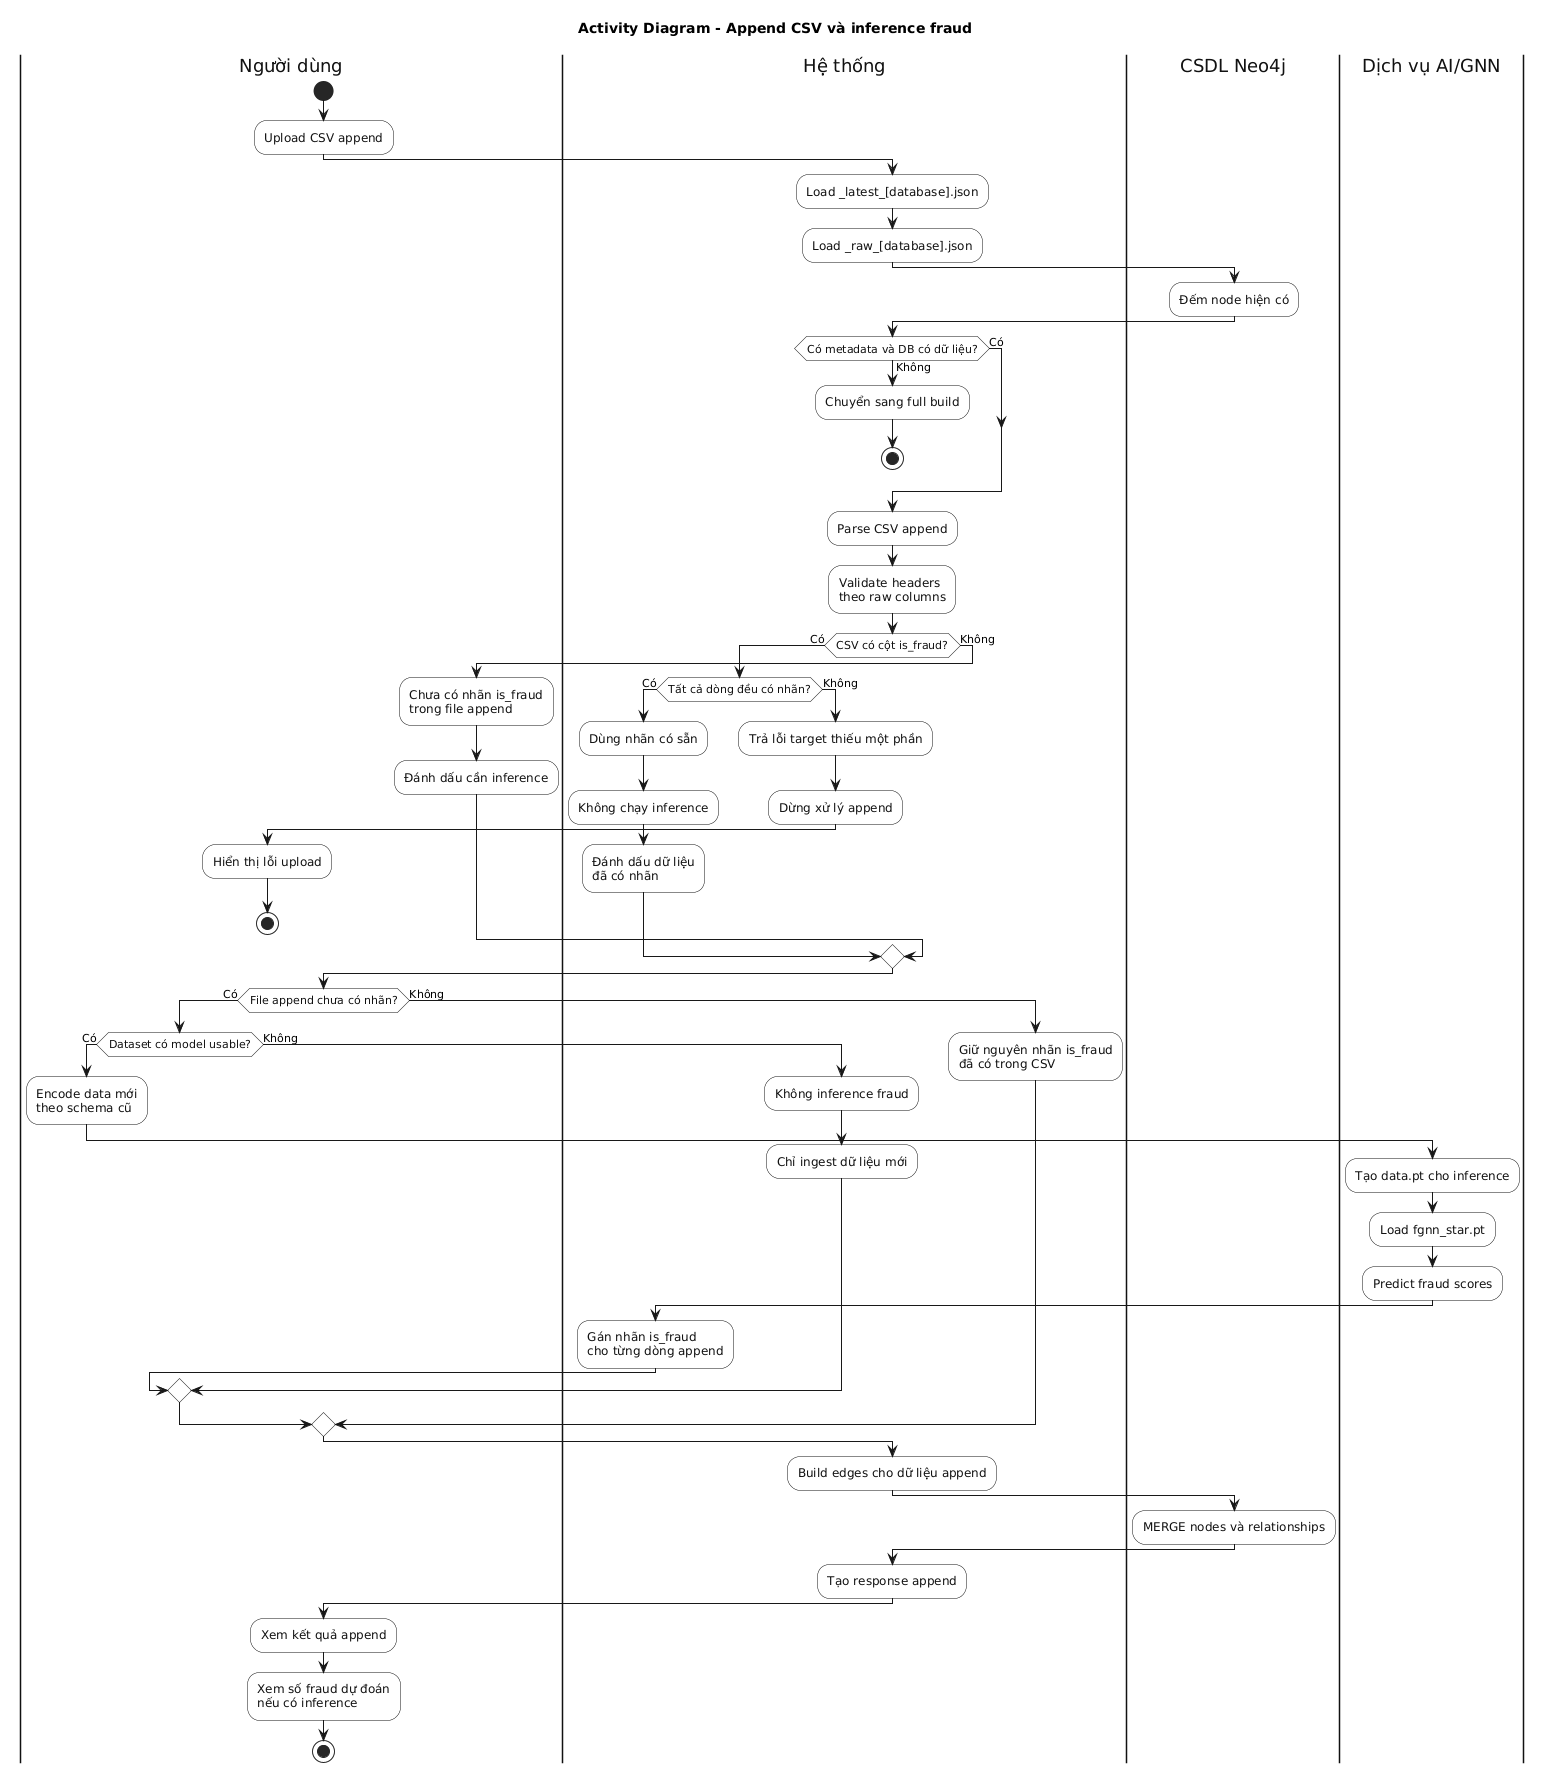

The diagram above was rendered by PlantUML. Its source (embedded in the PNG):
@startuml
title Activity Diagram - Append CSV và inference fraud

skinparam backgroundColor #FFFFFF
skinparam shadowing false
skinparam defaultFontName Arial
skinparam activity {
  BorderColor #111111
  BackgroundColor #FFFFFF
  FontColor #111111
}
skinparam activityDiamond {
  BorderColor #111111
  BackgroundColor #FFFFFF
}
skinparam swimlane {
  BorderColor #111111
  TitleBackgroundColor #FFFFFF
  TitleFontColor #111111
}

|Người dùng|
start
:Upload CSV append;

|Hệ thống|
:Load _latest_[database].json;
:Load _raw_[database].json;

|CSDL Neo4j|
:Đếm node hiện có;

|Hệ thống|
if (Có metadata và DB có dữ liệu?) then (Không)
  :Chuyển sang full build;
  stop
else (Có)
endif

:Parse CSV append;
:Validate headers\ntheo raw columns;

if (CSV có cột is_fraud?) then (Có)
  if (Tất cả dòng đều có nhãn?) then (Có)
    :Dùng nhãn có sẵn;
    :Không chạy inference;
    :Đánh dấu dữ liệu\nđã có nhãn;
  else (Không)
    :Trả lỗi target thiếu một phần;
    :Dừng xử lý append;
    |Người dùng|
    :Hiển thị lỗi upload;
    stop
  endif
else (Không)
  :Chưa có nhãn is_fraud\ntrong file append;
  :Đánh dấu cần inference;
endif

if (File append chưa có nhãn?) then (Có)
  if (Dataset có model usable?) then (Có)
    :Encode data mới\ntheo schema cũ;

    |Dịch vụ AI/GNN|
    :Tạo data.pt cho inference;
    :Load fgnn_star.pt;
    :Predict fraud scores;

    |Hệ thống|
    :Gán nhãn is_fraud\ncho từng dòng append;
  else (Không)
    :Không inference fraud;
    :Chỉ ingest dữ liệu mới;
  endif
else (Không)
  :Giữ nguyên nhãn is_fraud\nđã có trong CSV;
endif

:Build edges cho dữ liệu append;

|CSDL Neo4j|
:MERGE nodes và relationships;

|Hệ thống|
:Tạo response append;

|Người dùng|
:Xem kết quả append;
:Xem số fraud dự đoán\nnếu có inference;
stop
@enduml